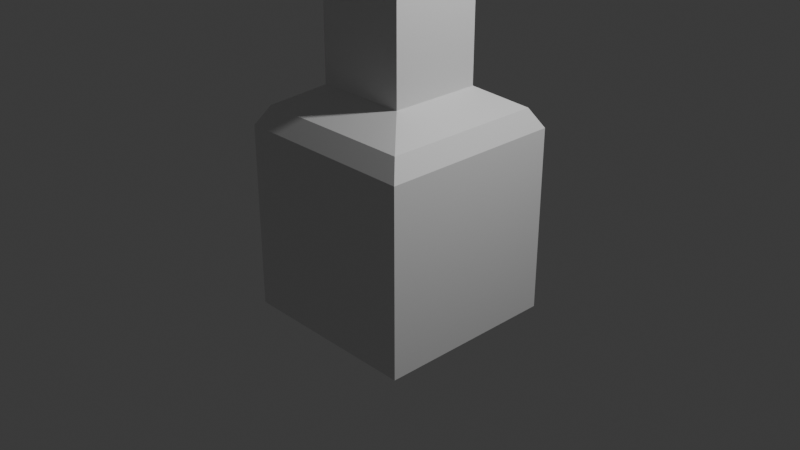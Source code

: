 # Source: thing.blend  (saved by Blender 5.1.30; exported with 4.5.12 LTS)
import bpy
from mathutils import Matrix  # noqa: F401  (used for matrix-valued properties, if any)

bpy.ops.wm.read_factory_settings(use_empty=True)
scene = bpy.context.scene
scene.name = 'Scene'

# ---- collections
col_collection = bpy.data.collections.new('Collection'); scene.collection.children.link(col_collection)

# ---- materials (node trees are filled in below, after node groups)
mat_material = bpy.data.materials.new('Material')
mat_material.alpha_threshold = 0.0
mat_material.use_backface_culling_lightprobe_volume = False
mat_material.roughness = 0.5
mat_material.line_color = (0.0, 0.0, 0.0, 1.0)

# ---- material node trees
mat_material.use_nodes = True; mat_material.node_tree.nodes.clear()
_N = mat_material.node_tree.nodes; _L = mat_material.node_tree.links
n0 = _N.new('ShaderNodeOutputMaterial'); n0.name = 'Material Output'; n0.location = (200, 100)
n1 = _N.new('ShaderNodeBsdfPrincipled'); n1.name = 'Principled BSDF'; n1.location = (-200, 100)
_L.new(n1.outputs[0], n0.inputs[0])
n0.is_active_output = True

# ---- world
world_world = bpy.data.worlds.new('World'); scene.world = world_world
world_world.use_nodes = True; world_world.node_tree.nodes.clear()
_N = world_world.node_tree.nodes; _L = world_world.node_tree.links
n0 = _N.new('ShaderNodeOutputWorld'); n0.name = 'World Output'; n0.location = (200, 100)
n1 = _N.new('ShaderNodeBackground'); n1.name = 'Background'; n1.location = (-200, 100)
n1.inputs[0].default_value = (0.05088, 0.05088, 0.05088, 1.0)
_L.new(n1.outputs[0], n0.inputs[0])
n0.is_active_output = True
world_world.color = (0.05088, 0.05088, 0.05088)
world_world.sun_shadow_jitter_overblur = 0.0

# ---- cameras
cam_camera = bpy.data.cameras.new('Camera')
cam_camera.clip_end = 100.0
cam_camera.ortho_scale = 7.314

# ---- lights
light_light = bpy.data.lights.new('Light', 'POINT')
light_light.energy = 1000.0
light_light.shadow_soft_size = 0.1

# ---- meshes
me_cube = bpy.data.meshes.new('Cube')
me_cube.from_pydata([(-0.4971, -0.4971, 2.708), (1.0, 1.0, -1.0), (-0.4971, 0.4971, 2.708), (1.0, -1.0, -1.0), (0.4971, -0.4971, 2.708), (-1.0, 1.0, -1.0), (0.4971, 0.4971, 2.708), (-1.0, -1.0, -1.0), (1.0, -1.0, 1.0), (-1.0, -1.0, 1.0), (1.0, 1.0, 1.0), (-1.0, 1.0, 1.0), (0.8786, 0.8786, 1.207), (0.4971, 0.4971, 1.425), (0.8786, -0.8786, 1.207), (0.4971, -0.4971, 1.425), (-0.4971, 0.4971, 1.425), (-0.8786, 0.8786, 1.207), (-0.4971, -0.4971, 1.425), (-0.8786, -0.8786, 1.207)], [], [(13, 16, 2, 6), (3, 8, 9, 7), (7, 9, 11, 5), (5, 1, 3, 7), (1, 10, 8, 3), (5, 11, 10, 1), (18, 15, 4, 0), (6, 2, 0, 4), (16, 18, 0, 2), (15, 18, 19, 14), (13, 15, 14, 12), (18, 16, 17, 19), (16, 13, 12, 17), (12, 14, 8, 10), (15, 13, 6, 4), (17, 12, 10, 11), (14, 19, 9, 8), (19, 17, 11, 9)])
_uv = me_cube.uv_layers.new(name='UVMap')
_uv.uv.foreach_set('vector', [0.6879, 0.5629, 0.8121, 0.5629, 0.8121, 0.5629, 0.6879, 0.5629, 0.375, 0.75, 0.625, 0.75, 0.625, 1.0, 0.375, 1.0, 0.375, 0.0, 0.625, 0.0, 0.625, 0.25, 0.375, 0.25, 0.125, 0.5, 0.375, 0.5, 0.375, 0.75, 0.125, 0.75, 0.375, 0.5, 0.625, 0.5, 0.625, 0.75, 0.375, 0.75, 0.375, 0.25, 0.625, 0.25, 0.625, 0.5, 0.375, 0.5, 0.8121, 0.6871, 0.6879, 0.6871, 0.6879, 0.6871, 0.8121, 0.6871, 0.6879, 0.5629, 0.8121, 0.5629, 0.8121, 0.6871, 0.6879, 0.6871, 0.8121, 0.5629, 0.8121, 0.6871, 0.8121, 0.6871, 0.8121, 0.5629, 0.6879, 0.6871, 0.8121, 0.6871, 0.8598, 0.7348, 0.6402, 0.7348, 0.6879, 0.5629, 0.6879, 0.6871, 0.6402, 0.7348, 0.6402, 0.5152, 0.8121, 0.6871, 0.8121, 0.5629, 0.8598, 0.5152, 0.8598, 0.7348, 0.8121, 0.5629, 0.6879, 0.5629, 0.6402, 0.5152, 0.8598, 0.5152, 0.6402, 0.5152, 0.6402, 0.7348, 0.625, 0.75, 0.625, 0.5, 0.6879, 0.6871, 0.6879, 0.5629, 0.6879, 0.5629, 0.6879, 0.6871, 0.8598, 0.5152, 0.6402, 0.5152, 0.625, 0.5, 0.875, 0.5, 0.6402, 0.7348, 0.8598, 0.7348, 0.875, 0.75, 0.625, 0.75, 0.8598, 0.7348, 0.8598, 0.5152, 0.875, 0.5, 0.875, 0.75])
me_cube.materials.append(mat_material)
me_cube.use_mirror_vertex_groups = False
me_cube.update()

# ---- objects
ob_cube = bpy.data.objects.new('Cube', me_cube)
ob_light = bpy.data.objects.new('Light', light_light)
ob_camera = bpy.data.objects.new('Camera', cam_camera)

# ---- transforms, parenting, visibility, modifiers, constraints
ob_cube.location = (0.0, 0.0, 0.0)
ob_cube.lock_rotations_4d = False
ob_cube.empty_display_type = 'ARROWS'
ob_cube.lineart.crease_threshold = 0.0
ob_light.location = (4.076, 1.005, 5.904)
ob_light.rotation_euler = (0.6503, 0.05522, 1.866)
ob_light.lock_rotations_4d = False
ob_light.empty_display_type = 'ARROWS'
ob_light.color = (0.0, 0.0, 0.0, 0.0)
ob_light.lineart.crease_threshold = 0.0
ob_camera.location = (7.359, -6.926, 4.958)
ob_camera.rotation_euler = (1.109, 0.0, 0.8149)
ob_camera.lock_rotations_4d = False
ob_camera.empty_display_type = 'ARROWS'
ob_camera.color = (0.0, 0.0, 0.0, 0.0)
ob_camera.display_type = 'WIRE'
ob_camera.lineart.crease_threshold = 0.0

# ---- collection membership
col_collection.objects.link(ob_cube)
col_collection.objects.link(ob_light)
col_collection.objects.link(ob_camera)

# ---- scene / render settings (as saved in the file)
scene.camera = ob_camera
scene.frame_start = 1; scene.frame_end = 250; scene.frame_set(28)
scene.render.engine = 'BLENDER_EEVEE_NEXT'
scene.render.bake_bias = 0.0
scene.render.bake_samples = 0
scene.cycles.sampling_pattern = 'TABULATED_SOBOL'
scene.eevee.use_volume_custom_range = False
bpy.context.view_layer.update()
